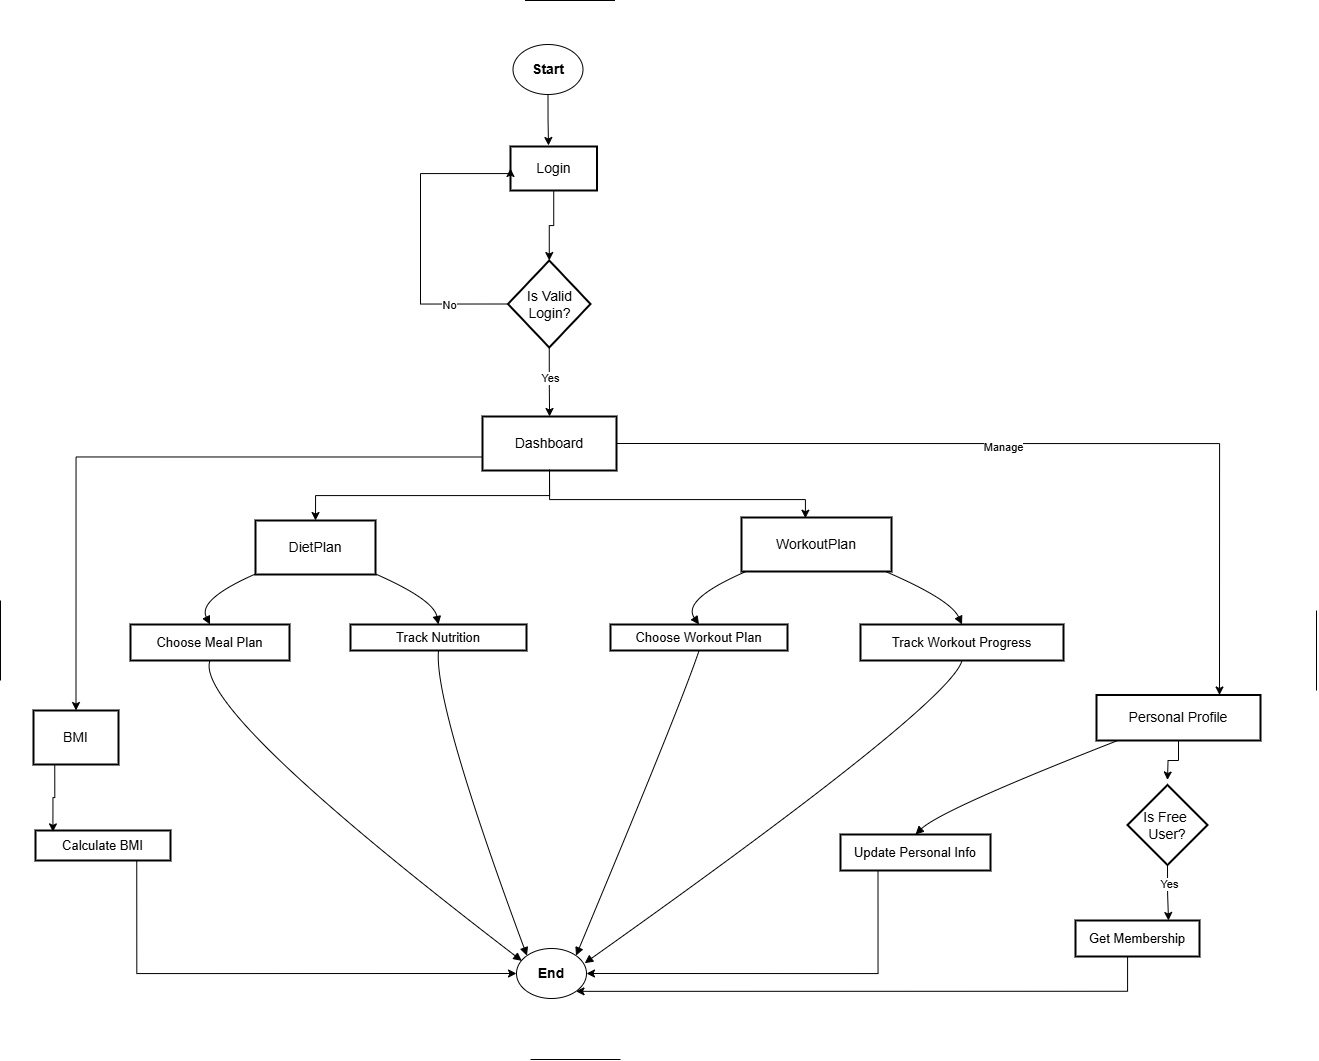

The diagram above was exported from draw.io. Its source (the exported page's mxGraphModel, read from the mxfile embedded in the PNG):
<mxGraphModel dx="1094" dy="1906" grid="1" gridSize="10" guides="1" tooltips="1" connect="1" arrows="1" fold="1" page="1" pageScale="1" pageWidth="827" pageHeight="1169" math="0" shadow="0">
  <root>
    <mxCell id="0" />
    <mxCell id="1" parent="0" />
    <mxCell id="VmKni9tjyHluU8ScRFIQ-49" value="" style="edgeStyle=orthogonalEdgeStyle;rounded=0;orthogonalLoop=1;jettySize=auto;html=1;" edge="1" parent="1" source="3" target="VmKni9tjyHluU8ScRFIQ-48">
      <mxGeometry relative="1" as="geometry" />
    </mxCell>
    <mxCell id="3" value="Login" style="whiteSpace=wrap;strokeWidth=2;fontSize=14;" parent="1" vertex="1">
      <mxGeometry x="810" y="-54" width="86.5" height="44" as="geometry" />
    </mxCell>
    <mxCell id="VmKni9tjyHluU8ScRFIQ-57" style="edgeStyle=orthogonalEdgeStyle;rounded=0;orthogonalLoop=1;jettySize=auto;html=1;exitX=0.5;exitY=1;exitDx=0;exitDy=0;entryX=0.5;entryY=0;entryDx=0;entryDy=0;" edge="1" parent="1" source="5" target="7">
      <mxGeometry relative="1" as="geometry" />
    </mxCell>
    <mxCell id="VmKni9tjyHluU8ScRFIQ-59" style="edgeStyle=orthogonalEdgeStyle;rounded=0;orthogonalLoop=1;jettySize=auto;html=1;exitX=0;exitY=0.75;exitDx=0;exitDy=0;entryX=0.5;entryY=0;entryDx=0;entryDy=0;" edge="1" parent="1" source="5" target="6">
      <mxGeometry relative="1" as="geometry" />
    </mxCell>
    <mxCell id="VmKni9tjyHluU8ScRFIQ-60" style="edgeStyle=orthogonalEdgeStyle;rounded=0;orthogonalLoop=1;jettySize=auto;html=1;exitX=1;exitY=0.5;exitDx=0;exitDy=0;entryX=0.75;entryY=0;entryDx=0;entryDy=0;" edge="1" parent="1" source="5" target="9">
      <mxGeometry relative="1" as="geometry" />
    </mxCell>
    <mxCell id="VmKni9tjyHluU8ScRFIQ-61" value="Manage" style="edgeLabel;html=1;align=center;verticalAlign=middle;resizable=0;points=[];" vertex="1" connectable="0" parent="VmKni9tjyHluU8ScRFIQ-60">
      <mxGeometry x="-0.0917" y="-3" relative="1" as="geometry">
        <mxPoint x="-1" as="offset" />
      </mxGeometry>
    </mxCell>
    <mxCell id="5" value="Dashboard" style="whiteSpace=wrap;strokeWidth=2;fontSize=14;" parent="1" vertex="1">
      <mxGeometry x="782" y="216" width="134" height="54" as="geometry" />
    </mxCell>
    <mxCell id="6" value="BMI" style="whiteSpace=wrap;strokeWidth=2;fontSize=14;" parent="1" vertex="1">
      <mxGeometry x="333" y="510" width="85" height="54" as="geometry" />
    </mxCell>
    <mxCell id="7" value="DietPlan" style="whiteSpace=wrap;strokeWidth=2;fontSize=14;" parent="1" vertex="1">
      <mxGeometry x="555" y="320" width="120" height="54" as="geometry" />
    </mxCell>
    <mxCell id="8" value="WorkoutPlan" style="whiteSpace=wrap;strokeWidth=2;fontSize=14;" parent="1" vertex="1">
      <mxGeometry x="1041" y="317" width="150" height="54" as="geometry" />
    </mxCell>
    <mxCell id="VmKni9tjyHluU8ScRFIQ-65" value="" style="edgeStyle=orthogonalEdgeStyle;rounded=0;orthogonalLoop=1;jettySize=auto;html=1;" edge="1" parent="1" source="9">
      <mxGeometry relative="1" as="geometry">
        <mxPoint x="1467.0000000000005" y="579.5000000000005" as="targetPoint" />
      </mxGeometry>
    </mxCell>
    <mxCell id="9" value="Personal Profile" style="whiteSpace=wrap;strokeWidth=2;fontSize=14;" parent="1" vertex="1">
      <mxGeometry x="1396" y="494.5" width="164" height="45.5" as="geometry" />
    </mxCell>
    <mxCell id="VmKni9tjyHluU8ScRFIQ-45" style="edgeStyle=orthogonalEdgeStyle;rounded=0;orthogonalLoop=1;jettySize=auto;html=1;exitX=0.75;exitY=1;exitDx=0;exitDy=0;entryX=0;entryY=0.5;entryDx=0;entryDy=0;" edge="1" parent="1" source="10" target="VmKni9tjyHluU8ScRFIQ-41">
      <mxGeometry relative="1" as="geometry" />
    </mxCell>
    <mxCell id="10" value="Calculate BMI" style="whiteSpace=wrap;strokeWidth=2;fontSize=13;" parent="1" vertex="1">
      <mxGeometry x="335" y="630" width="135" height="30" as="geometry" />
    </mxCell>
    <mxCell id="12" value="Choose Meal Plan" style="whiteSpace=wrap;strokeWidth=2;fontSize=13;" parent="1" vertex="1">
      <mxGeometry x="430" y="424" width="159" height="36" as="geometry" />
    </mxCell>
    <mxCell id="13" value="Track Nutrition" style="whiteSpace=wrap;strokeWidth=2;fontSize=13;" parent="1" vertex="1">
      <mxGeometry x="650" y="424" width="176" height="26" as="geometry" />
    </mxCell>
    <mxCell id="14" value="Choose Workout Plan" style="whiteSpace=wrap;strokeWidth=2;fontSize=13;" parent="1" vertex="1">
      <mxGeometry x="910" y="424" width="177" height="26" as="geometry" />
    </mxCell>
    <mxCell id="15" value="Track Workout Progress" style="whiteSpace=wrap;strokeWidth=2;fontSize=13;" parent="1" vertex="1">
      <mxGeometry x="1160" y="424" width="203" height="36" as="geometry" />
    </mxCell>
    <mxCell id="VmKni9tjyHluU8ScRFIQ-43" style="edgeStyle=orthogonalEdgeStyle;rounded=0;orthogonalLoop=1;jettySize=auto;html=1;exitX=0.25;exitY=1;exitDx=0;exitDy=0;entryX=1;entryY=0.5;entryDx=0;entryDy=0;" edge="1" parent="1" source="16" target="VmKni9tjyHluU8ScRFIQ-41">
      <mxGeometry relative="1" as="geometry" />
    </mxCell>
    <mxCell id="16" value="Update Personal Info" style="whiteSpace=wrap;strokeWidth=2;fontSize=13;" parent="1" vertex="1">
      <mxGeometry x="1140" y="634" width="150" height="36" as="geometry" />
    </mxCell>
    <mxCell id="VmKni9tjyHluU8ScRFIQ-44" style="edgeStyle=orthogonalEdgeStyle;rounded=0;orthogonalLoop=1;jettySize=auto;html=1;exitX=0.25;exitY=1;exitDx=0;exitDy=0;entryX=1;entryY=1;entryDx=0;entryDy=0;" edge="1" parent="1" source="17" target="VmKni9tjyHluU8ScRFIQ-41">
      <mxGeometry relative="1" as="geometry">
        <Array as="points">
          <mxPoint x="1427" y="791" />
        </Array>
      </mxGeometry>
    </mxCell>
    <mxCell id="17" value="Get Membership" style="whiteSpace=wrap;strokeWidth=2;fontSize=13;" parent="1" vertex="1">
      <mxGeometry x="1375" y="720" width="124" height="36" as="geometry" />
    </mxCell>
    <mxCell id="29" value="" style="curved=1;startArrow=none;endArrow=block;exitX=0;exitY=0.99;entryX=0.5;entryY=0;" parent="1" source="7" target="12" edge="1">
      <mxGeometry relative="1" as="geometry">
        <Array as="points">
          <mxPoint x="497" y="399" />
        </Array>
      </mxGeometry>
    </mxCell>
    <mxCell id="30" value="" style="curved=1;startArrow=none;endArrow=block;exitX=1;exitY=0.99;entryX=0.5;entryY=0;" parent="1" source="7" target="13" edge="1">
      <mxGeometry relative="1" as="geometry">
        <Array as="points">
          <mxPoint x="733" y="399" />
        </Array>
      </mxGeometry>
    </mxCell>
    <mxCell id="31" value="" style="curved=1;startArrow=none;endArrow=block;exitX=0.03;exitY=1;entryX=0.5;entryY=0;" parent="1" source="8" target="14" edge="1">
      <mxGeometry relative="1" as="geometry">
        <Array as="points">
          <mxPoint x="981" y="399" />
        </Array>
      </mxGeometry>
    </mxCell>
    <mxCell id="32" value="" style="curved=1;startArrow=none;endArrow=block;exitX=0.96;exitY=1;entryX=0.5;entryY=0;" parent="1" source="8" target="15" edge="1">
      <mxGeometry relative="1" as="geometry">
        <Array as="points">
          <mxPoint x="1250" y="399" />
        </Array>
      </mxGeometry>
    </mxCell>
    <mxCell id="33" value="" style="curved=1;startArrow=none;endArrow=block;exitX=0.13;exitY=1;entryX=0.5;entryY=0;" parent="1" source="9" target="16" edge="1">
      <mxGeometry relative="1" as="geometry">
        <Array as="points">
          <mxPoint x="1241" y="609" />
        </Array>
      </mxGeometry>
    </mxCell>
    <mxCell id="37" value="" style="curved=1;startArrow=none;endArrow=block;exitX=0.5;exitY=1;entryX=0;entryY=0;entryDx=0;entryDy=0;exitDx=0;exitDy=0;" parent="1" source="12" edge="1">
      <mxGeometry relative="1" as="geometry">
        <Array as="points">
          <mxPoint x="492" y="508" />
        </Array>
        <mxPoint x="492" y="483" as="sourcePoint" />
        <mxPoint x="821.251262658471" y="760.3223304703365" as="targetPoint" />
      </mxGeometry>
    </mxCell>
    <mxCell id="38" value="" style="curved=1;startArrow=none;endArrow=block;exitX=0.5;exitY=1;entryX=0;entryY=0;entryDx=0;entryDy=0;" parent="1" source="13" target="VmKni9tjyHluU8ScRFIQ-41" edge="1">
      <mxGeometry relative="1" as="geometry">
        <Array as="points">
          <mxPoint x="733" y="503" />
        </Array>
        <mxPoint x="806" y="749" as="targetPoint" />
      </mxGeometry>
    </mxCell>
    <mxCell id="39" value="" style="curved=1;startArrow=none;endArrow=block;exitX=0.5;exitY=1;entryX=1;entryY=0;entryDx=0;entryDy=0;" parent="1" source="14" target="VmKni9tjyHluU8ScRFIQ-41" edge="1">
      <mxGeometry relative="1" as="geometry">
        <Array as="points">
          <mxPoint x="981" y="503" />
        </Array>
        <mxPoint x="892" y="748.6399999999999" as="targetPoint" />
      </mxGeometry>
    </mxCell>
    <mxCell id="40" value="" style="curved=1;startArrow=none;endArrow=block;exitX=0.5;exitY=1;entryX=0.974;entryY=0.293;entryDx=0;entryDy=0;entryPerimeter=0;" parent="1" source="15" target="VmKni9tjyHluU8ScRFIQ-41" edge="1">
      <mxGeometry relative="1" as="geometry">
        <Array as="points">
          <mxPoint x="1250" y="503" />
        </Array>
        <mxPoint x="892" y="761.06" as="targetPoint" />
      </mxGeometry>
    </mxCell>
    <mxCell id="10przXfOInqhfylBeHad-49" value="" style="endArrow=none;html=1;rounded=0;" parent="1" edge="1">
      <mxGeometry width="50" height="50" relative="1" as="geometry">
        <mxPoint x="300" y="480" as="sourcePoint" />
        <mxPoint x="300" y="400" as="targetPoint" />
      </mxGeometry>
    </mxCell>
    <mxCell id="10przXfOInqhfylBeHad-50" value="" style="endArrow=none;html=1;rounded=0;" parent="1" edge="1">
      <mxGeometry width="50" height="50" relative="1" as="geometry">
        <mxPoint x="1616" y="490" as="sourcePoint" />
        <mxPoint x="1616" y="410" as="targetPoint" />
      </mxGeometry>
    </mxCell>
    <mxCell id="10przXfOInqhfylBeHad-51" value="" style="endArrow=none;html=1;rounded=0;" parent="1" edge="1">
      <mxGeometry width="50" height="50" relative="1" as="geometry">
        <mxPoint x="920" y="859" as="sourcePoint" />
        <mxPoint x="830" y="859" as="targetPoint" />
      </mxGeometry>
    </mxCell>
    <mxCell id="10przXfOInqhfylBeHad-52" value="" style="endArrow=none;html=1;rounded=0;" parent="1" edge="1">
      <mxGeometry width="50" height="50" relative="1" as="geometry">
        <mxPoint x="914.5" y="-200" as="sourcePoint" />
        <mxPoint x="824.5" y="-200" as="targetPoint" />
      </mxGeometry>
    </mxCell>
    <mxCell id="VmKni9tjyHluU8ScRFIQ-47" style="edgeStyle=orthogonalEdgeStyle;rounded=0;orthogonalLoop=1;jettySize=auto;html=1;exitX=0.5;exitY=1;exitDx=0;exitDy=0;entryX=0.5;entryY=0;entryDx=0;entryDy=0;" edge="1" parent="1" source="VmKni9tjyHluU8ScRFIQ-40">
      <mxGeometry relative="1" as="geometry">
        <mxPoint x="848" y="-55" as="targetPoint" />
      </mxGeometry>
    </mxCell>
    <mxCell id="VmKni9tjyHluU8ScRFIQ-40" value="&lt;font style=&quot;font-size: 14px;&quot;&gt;&lt;b&gt;Start&lt;/b&gt;&lt;/font&gt;" style="ellipse;whiteSpace=wrap;html=1;" vertex="1" parent="1">
      <mxGeometry x="812.5" y="-156" width="70" height="50" as="geometry" />
    </mxCell>
    <mxCell id="VmKni9tjyHluU8ScRFIQ-41" value="&lt;font style=&quot;font-size: 14px;&quot;&gt;&lt;b&gt;End&lt;/b&gt;&lt;/font&gt;" style="ellipse;whiteSpace=wrap;html=1;" vertex="1" parent="1">
      <mxGeometry x="816" y="748" width="70" height="50" as="geometry" />
    </mxCell>
    <mxCell id="VmKni9tjyHluU8ScRFIQ-51" value="" style="edgeStyle=orthogonalEdgeStyle;rounded=0;orthogonalLoop=1;jettySize=auto;html=1;" edge="1" parent="1" source="VmKni9tjyHluU8ScRFIQ-48" target="5">
      <mxGeometry relative="1" as="geometry" />
    </mxCell>
    <mxCell id="VmKni9tjyHluU8ScRFIQ-52" value="Yes" style="edgeLabel;html=1;align=center;verticalAlign=middle;resizable=0;points=[];" vertex="1" connectable="0" parent="VmKni9tjyHluU8ScRFIQ-51">
      <mxGeometry x="-0.1401" relative="1" as="geometry">
        <mxPoint y="1" as="offset" />
      </mxGeometry>
    </mxCell>
    <mxCell id="VmKni9tjyHluU8ScRFIQ-54" style="edgeStyle=orthogonalEdgeStyle;rounded=0;orthogonalLoop=1;jettySize=auto;html=1;exitX=0;exitY=0.5;exitDx=0;exitDy=0;entryX=0;entryY=0.5;entryDx=0;entryDy=0;" edge="1" parent="1" source="VmKni9tjyHluU8ScRFIQ-48" target="3">
      <mxGeometry relative="1" as="geometry">
        <Array as="points">
          <mxPoint x="720" y="104" />
          <mxPoint x="720" y="-27" />
        </Array>
      </mxGeometry>
    </mxCell>
    <mxCell id="VmKni9tjyHluU8ScRFIQ-56" value="No" style="edgeLabel;html=1;align=center;verticalAlign=middle;resizable=0;points=[];" vertex="1" connectable="0" parent="VmKni9tjyHluU8ScRFIQ-54">
      <mxGeometry x="-0.6221" y="1" relative="1" as="geometry">
        <mxPoint x="-1" as="offset" />
      </mxGeometry>
    </mxCell>
    <mxCell id="VmKni9tjyHluU8ScRFIQ-48" value="Is Valid Login?" style="rhombus;whiteSpace=wrap;html=1;fontSize=14;strokeWidth=2;" vertex="1" parent="1">
      <mxGeometry x="807.5" y="60" width="82.5" height="87" as="geometry" />
    </mxCell>
    <mxCell id="VmKni9tjyHluU8ScRFIQ-58" style="edgeStyle=orthogonalEdgeStyle;rounded=0;orthogonalLoop=1;jettySize=auto;html=1;exitX=0.5;exitY=1;exitDx=0;exitDy=0;entryX=0.426;entryY=0.032;entryDx=0;entryDy=0;entryPerimeter=0;" edge="1" parent="1">
      <mxGeometry relative="1" as="geometry">
        <mxPoint x="849" y="268.99999999999955" as="sourcePoint" />
        <mxPoint x="1104.9" y="317.72800000000007" as="targetPoint" />
        <Array as="points">
          <mxPoint x="849" y="299" />
          <mxPoint x="1105" y="299" />
        </Array>
      </mxGeometry>
    </mxCell>
    <mxCell id="VmKni9tjyHluU8ScRFIQ-62" style="edgeStyle=orthogonalEdgeStyle;rounded=0;orthogonalLoop=1;jettySize=auto;html=1;exitX=0.25;exitY=1;exitDx=0;exitDy=0;entryX=0.129;entryY=0.046;entryDx=0;entryDy=0;entryPerimeter=0;" edge="1" parent="1" source="6" target="10">
      <mxGeometry relative="1" as="geometry" />
    </mxCell>
    <mxCell id="VmKni9tjyHluU8ScRFIQ-67" style="edgeStyle=orthogonalEdgeStyle;rounded=0;orthogonalLoop=1;jettySize=auto;html=1;exitX=0.5;exitY=1;exitDx=0;exitDy=0;entryX=0.75;entryY=0;entryDx=0;entryDy=0;" edge="1" parent="1" source="VmKni9tjyHluU8ScRFIQ-64" target="17">
      <mxGeometry relative="1" as="geometry" />
    </mxCell>
    <mxCell id="VmKni9tjyHluU8ScRFIQ-68" value="Yes" style="edgeLabel;html=1;align=center;verticalAlign=middle;resizable=0;points=[];" vertex="1" connectable="0" parent="VmKni9tjyHluU8ScRFIQ-67">
      <mxGeometry x="-0.3095" y="1" relative="1" as="geometry">
        <mxPoint y="-1" as="offset" />
      </mxGeometry>
    </mxCell>
    <mxCell id="VmKni9tjyHluU8ScRFIQ-64" value="Is Free&amp;nbsp;&lt;div&gt;User?&lt;/div&gt;" style="rhombus;whiteSpace=wrap;html=1;fontSize=14;strokeWidth=2;" vertex="1" parent="1">
      <mxGeometry x="1427" y="584.5" width="80" height="80" as="geometry" />
    </mxCell>
  </root>
</mxGraphModel>